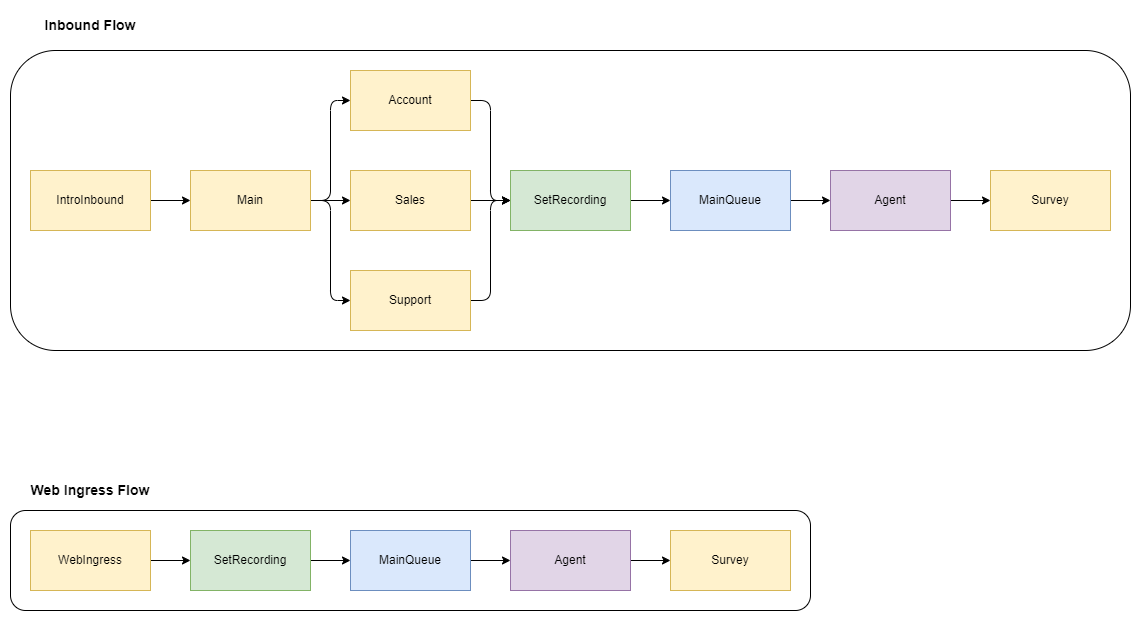

The diagram above was exported from draw.io. Its source (the exported page's mxGraphModel, read from the mxfile embedded in the PNG):
<mxGraphModel dx="2074" dy="1197" grid="1" gridSize="10" guides="1" tooltips="1" connect="1" arrows="1" fold="1" page="1" pageScale="1" pageWidth="850" pageHeight="1100" math="0" shadow="0">
  <root>
    <mxCell id="0" />
    <mxCell id="1" parent="0" />
    <mxCell id="hDJ3B0yt9PvsLofZJqqB-33" value="" style="rounded=1;whiteSpace=wrap;html=1;fillColor=none;" vertex="1" parent="1">
      <mxGeometry x="140" y="570" width="800" height="100" as="geometry" />
    </mxCell>
    <mxCell id="hDJ3B0yt9PvsLofZJqqB-32" value="" style="rounded=1;whiteSpace=wrap;html=1;fillColor=none;" vertex="1" parent="1">
      <mxGeometry x="140" y="110" width="1120" height="300" as="geometry" />
    </mxCell>
    <mxCell id="hDJ3B0yt9PvsLofZJqqB-3" style="edgeStyle=orthogonalEdgeStyle;rounded=0;orthogonalLoop=1;jettySize=auto;html=1;entryX=0;entryY=0.5;entryDx=0;entryDy=0;" edge="1" parent="1" source="hDJ3B0yt9PvsLofZJqqB-1" target="hDJ3B0yt9PvsLofZJqqB-2">
      <mxGeometry relative="1" as="geometry" />
    </mxCell>
    <mxCell id="hDJ3B0yt9PvsLofZJqqB-1" value="IntroInbound" style="rounded=0;whiteSpace=wrap;html=1;fillColor=#fff2cc;strokeColor=#d6b656;" vertex="1" parent="1">
      <mxGeometry x="160" y="230" width="120" height="60" as="geometry" />
    </mxCell>
    <mxCell id="hDJ3B0yt9PvsLofZJqqB-7" style="edgeStyle=orthogonalEdgeStyle;rounded=1;orthogonalLoop=1;jettySize=auto;html=1;entryX=0;entryY=0.5;entryDx=0;entryDy=0;curved=0;" edge="1" parent="1" source="hDJ3B0yt9PvsLofZJqqB-2" target="hDJ3B0yt9PvsLofZJqqB-6">
      <mxGeometry relative="1" as="geometry" />
    </mxCell>
    <mxCell id="hDJ3B0yt9PvsLofZJqqB-8" style="edgeStyle=orthogonalEdgeStyle;rounded=1;orthogonalLoop=1;jettySize=auto;html=1;curved=0;" edge="1" parent="1" source="hDJ3B0yt9PvsLofZJqqB-2" target="hDJ3B0yt9PvsLofZJqqB-4">
      <mxGeometry relative="1" as="geometry" />
    </mxCell>
    <mxCell id="hDJ3B0yt9PvsLofZJqqB-36" style="edgeStyle=orthogonalEdgeStyle;rounded=1;orthogonalLoop=1;jettySize=auto;html=1;entryX=0;entryY=0.5;entryDx=0;entryDy=0;curved=0;" edge="1" parent="1" source="hDJ3B0yt9PvsLofZJqqB-2" target="hDJ3B0yt9PvsLofZJqqB-5">
      <mxGeometry relative="1" as="geometry" />
    </mxCell>
    <mxCell id="hDJ3B0yt9PvsLofZJqqB-2" value="Main" style="rounded=0;whiteSpace=wrap;html=1;fillColor=#fff2cc;strokeColor=#d6b656;" vertex="1" parent="1">
      <mxGeometry x="320" y="230" width="120" height="60" as="geometry" />
    </mxCell>
    <mxCell id="hDJ3B0yt9PvsLofZJqqB-11" style="edgeStyle=orthogonalEdgeStyle;rounded=0;orthogonalLoop=1;jettySize=auto;html=1;" edge="1" parent="1" source="hDJ3B0yt9PvsLofZJqqB-4" target="hDJ3B0yt9PvsLofZJqqB-10">
      <mxGeometry relative="1" as="geometry" />
    </mxCell>
    <mxCell id="hDJ3B0yt9PvsLofZJqqB-4" value="Sales" style="rounded=0;whiteSpace=wrap;html=1;fillColor=#fff2cc;strokeColor=#d6b656;" vertex="1" parent="1">
      <mxGeometry x="480" y="230" width="120" height="60" as="geometry" />
    </mxCell>
    <mxCell id="hDJ3B0yt9PvsLofZJqqB-37" style="edgeStyle=orthogonalEdgeStyle;rounded=1;orthogonalLoop=1;jettySize=auto;html=1;entryX=0;entryY=0.5;entryDx=0;entryDy=0;curved=0;" edge="1" parent="1" source="hDJ3B0yt9PvsLofZJqqB-5" target="hDJ3B0yt9PvsLofZJqqB-10">
      <mxGeometry relative="1" as="geometry" />
    </mxCell>
    <mxCell id="hDJ3B0yt9PvsLofZJqqB-5" value="Support" style="rounded=0;whiteSpace=wrap;html=1;fillColor=#fff2cc;strokeColor=#d6b656;" vertex="1" parent="1">
      <mxGeometry x="480" y="330" width="120" height="60" as="geometry" />
    </mxCell>
    <mxCell id="hDJ3B0yt9PvsLofZJqqB-12" style="edgeStyle=orthogonalEdgeStyle;rounded=1;orthogonalLoop=1;jettySize=auto;html=1;entryX=0;entryY=0.5;entryDx=0;entryDy=0;curved=0;" edge="1" parent="1" source="hDJ3B0yt9PvsLofZJqqB-6" target="hDJ3B0yt9PvsLofZJqqB-10">
      <mxGeometry relative="1" as="geometry" />
    </mxCell>
    <mxCell id="hDJ3B0yt9PvsLofZJqqB-6" value="Account" style="rounded=0;whiteSpace=wrap;html=1;fillColor=#fff2cc;strokeColor=#d6b656;" vertex="1" parent="1">
      <mxGeometry x="480" y="130" width="120" height="60" as="geometry" />
    </mxCell>
    <mxCell id="hDJ3B0yt9PvsLofZJqqB-15" style="edgeStyle=orthogonalEdgeStyle;rounded=0;orthogonalLoop=1;jettySize=auto;html=1;" edge="1" parent="1" source="hDJ3B0yt9PvsLofZJqqB-10" target="hDJ3B0yt9PvsLofZJqqB-14">
      <mxGeometry relative="1" as="geometry" />
    </mxCell>
    <mxCell id="hDJ3B0yt9PvsLofZJqqB-10" value="SetRecording" style="rounded=0;whiteSpace=wrap;html=1;fillColor=#d5e8d4;strokeColor=#82b366;" vertex="1" parent="1">
      <mxGeometry x="640" y="230" width="120" height="60" as="geometry" />
    </mxCell>
    <mxCell id="hDJ3B0yt9PvsLofZJqqB-18" style="edgeStyle=orthogonalEdgeStyle;rounded=0;orthogonalLoop=1;jettySize=auto;html=1;" edge="1" parent="1" source="hDJ3B0yt9PvsLofZJqqB-14" target="hDJ3B0yt9PvsLofZJqqB-16">
      <mxGeometry relative="1" as="geometry" />
    </mxCell>
    <mxCell id="hDJ3B0yt9PvsLofZJqqB-14" value="MainQueue" style="rounded=0;whiteSpace=wrap;html=1;fillColor=#dae8fc;strokeColor=#6c8ebf;" vertex="1" parent="1">
      <mxGeometry x="800" y="230" width="120" height="60" as="geometry" />
    </mxCell>
    <mxCell id="hDJ3B0yt9PvsLofZJqqB-19" style="edgeStyle=orthogonalEdgeStyle;rounded=0;orthogonalLoop=1;jettySize=auto;html=1;entryX=0;entryY=0.5;entryDx=0;entryDy=0;" edge="1" parent="1" source="hDJ3B0yt9PvsLofZJqqB-16" target="hDJ3B0yt9PvsLofZJqqB-17">
      <mxGeometry relative="1" as="geometry" />
    </mxCell>
    <mxCell id="hDJ3B0yt9PvsLofZJqqB-16" value="Agent" style="rounded=0;whiteSpace=wrap;html=1;fillColor=#e1d5e7;strokeColor=#9673a6;" vertex="1" parent="1">
      <mxGeometry x="960" y="230" width="120" height="60" as="geometry" />
    </mxCell>
    <mxCell id="hDJ3B0yt9PvsLofZJqqB-17" value="Survey" style="rounded=0;whiteSpace=wrap;html=1;fillColor=#fff2cc;strokeColor=#d6b656;" vertex="1" parent="1">
      <mxGeometry x="1120" y="230" width="120" height="60" as="geometry" />
    </mxCell>
    <mxCell id="hDJ3B0yt9PvsLofZJqqB-28" style="edgeStyle=orthogonalEdgeStyle;rounded=0;orthogonalLoop=1;jettySize=auto;html=1;" edge="1" parent="1" source="hDJ3B0yt9PvsLofZJqqB-20" target="hDJ3B0yt9PvsLofZJqqB-22">
      <mxGeometry relative="1" as="geometry" />
    </mxCell>
    <mxCell id="hDJ3B0yt9PvsLofZJqqB-20" value="WebIngress" style="rounded=0;whiteSpace=wrap;html=1;fillColor=#fff2cc;strokeColor=#d6b656;" vertex="1" parent="1">
      <mxGeometry x="160" y="590" width="120" height="60" as="geometry" />
    </mxCell>
    <mxCell id="hDJ3B0yt9PvsLofZJqqB-21" style="edgeStyle=orthogonalEdgeStyle;rounded=0;orthogonalLoop=1;jettySize=auto;html=1;" edge="1" parent="1" source="hDJ3B0yt9PvsLofZJqqB-22" target="hDJ3B0yt9PvsLofZJqqB-24">
      <mxGeometry relative="1" as="geometry" />
    </mxCell>
    <mxCell id="hDJ3B0yt9PvsLofZJqqB-22" value="SetRecording" style="rounded=0;whiteSpace=wrap;html=1;fillColor=#d5e8d4;strokeColor=#82b366;" vertex="1" parent="1">
      <mxGeometry x="320" y="590" width="120" height="60" as="geometry" />
    </mxCell>
    <mxCell id="hDJ3B0yt9PvsLofZJqqB-23" style="edgeStyle=orthogonalEdgeStyle;rounded=0;orthogonalLoop=1;jettySize=auto;html=1;" edge="1" parent="1" source="hDJ3B0yt9PvsLofZJqqB-24" target="hDJ3B0yt9PvsLofZJqqB-26">
      <mxGeometry relative="1" as="geometry" />
    </mxCell>
    <mxCell id="hDJ3B0yt9PvsLofZJqqB-24" value="MainQueue" style="rounded=0;whiteSpace=wrap;html=1;fillColor=#dae8fc;strokeColor=#6c8ebf;" vertex="1" parent="1">
      <mxGeometry x="480" y="590" width="120" height="60" as="geometry" />
    </mxCell>
    <mxCell id="hDJ3B0yt9PvsLofZJqqB-25" style="edgeStyle=orthogonalEdgeStyle;rounded=0;orthogonalLoop=1;jettySize=auto;html=1;entryX=0;entryY=0.5;entryDx=0;entryDy=0;" edge="1" parent="1" source="hDJ3B0yt9PvsLofZJqqB-26" target="hDJ3B0yt9PvsLofZJqqB-27">
      <mxGeometry relative="1" as="geometry" />
    </mxCell>
    <mxCell id="hDJ3B0yt9PvsLofZJqqB-26" value="Agent" style="rounded=0;whiteSpace=wrap;html=1;fillColor=#e1d5e7;strokeColor=#9673a6;" vertex="1" parent="1">
      <mxGeometry x="640" y="590" width="120" height="60" as="geometry" />
    </mxCell>
    <mxCell id="hDJ3B0yt9PvsLofZJqqB-27" value="Survey" style="rounded=0;whiteSpace=wrap;html=1;fillColor=#fff2cc;strokeColor=#d6b656;" vertex="1" parent="1">
      <mxGeometry x="800" y="590" width="120" height="60" as="geometry" />
    </mxCell>
    <mxCell id="hDJ3B0yt9PvsLofZJqqB-34" value="Web Ingress Flow" style="text;html=1;align=center;verticalAlign=middle;whiteSpace=wrap;rounded=0;fontSize=14;fontStyle=1" vertex="1" parent="1">
      <mxGeometry x="140" y="535" width="160" height="30" as="geometry" />
    </mxCell>
    <mxCell id="hDJ3B0yt9PvsLofZJqqB-35" value="Inbound Flow" style="text;html=1;align=center;verticalAlign=middle;whiteSpace=wrap;rounded=0;fontSize=14;fontStyle=1" vertex="1" parent="1">
      <mxGeometry x="140" y="70" width="160" height="30" as="geometry" />
    </mxCell>
  </root>
</mxGraphModel>